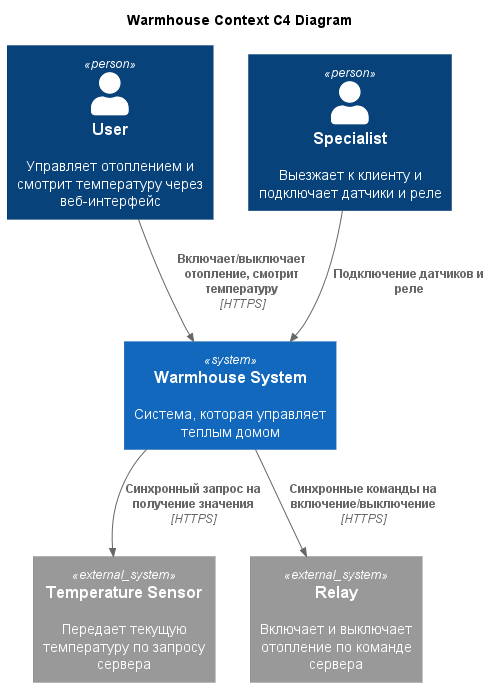

The diagram above was rendered by PlantUML. Its source (embedded in the PNG):
@startuml

title Warmhouse Context C4 Diagram

top to bottom direction

!includeurl https://raw.githubusercontent.com/plantuml-stdlib/C4-PlantUML/master/C4_Context.puml

Person(user, "User", "Управляет отоплением и смотрит температуру через веб-интерфейс")
Person(specialist, "Specialist", "Выезжает к клиенту и подключает датчики и реле")
System(warmhouse, "Warmhouse System", "Система, которая управляет теплым домом")

System_Ext(sensor, "Temperature Sensor", "Передает текущую температуру по запросу сервера")
System_Ext(relay, "Relay", "Включает и выключает отопление по команде сервера")

Rel(user, warmhouse, "Включает/выключает отопление, смотрит температуру", "HTTPS")
Rel(specialist, warmhouse, "Подключение датчиков и реле")
Rel(warmhouse, relay, "Синхронные команды на включение/выключение", "HTTPS")
Rel(warmhouse, sensor, "Синхронный запрос на получение значения", "HTTPS")

@enduml